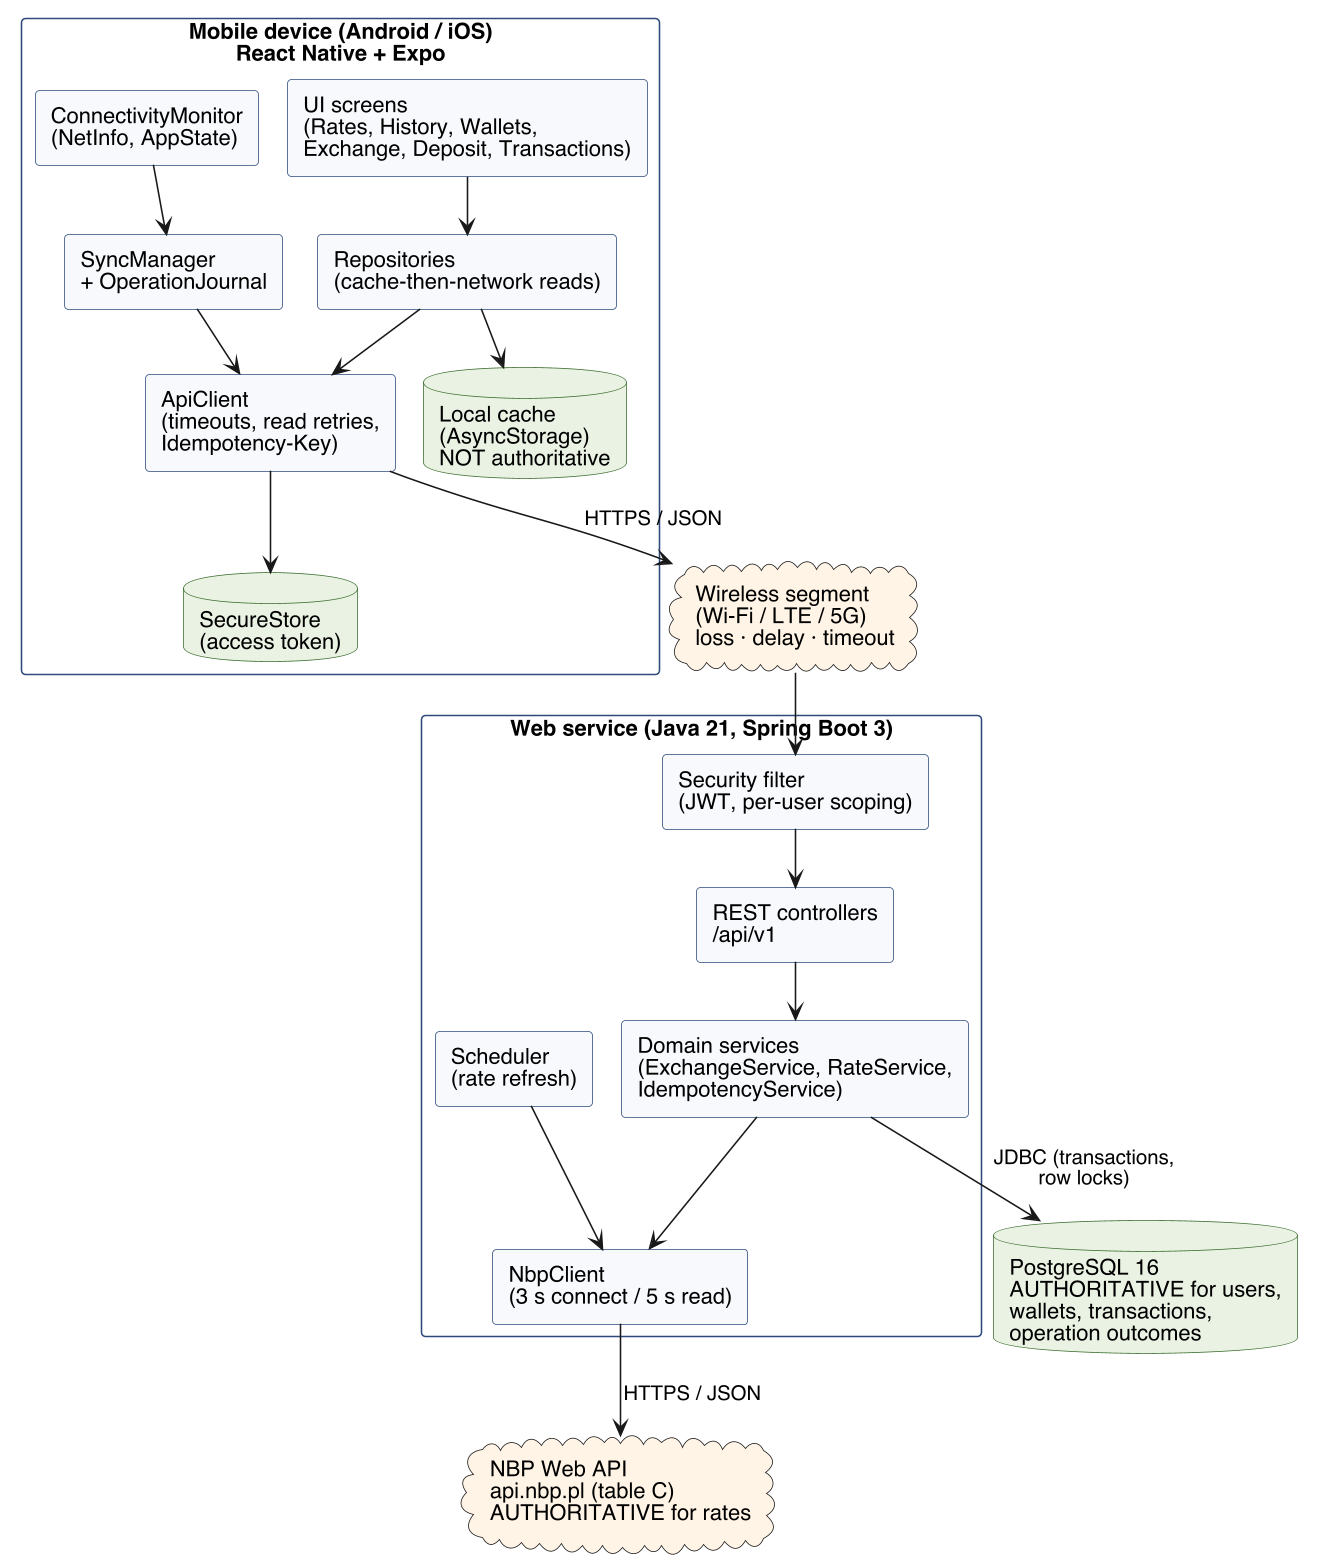

The diagram above was rendered by PlantUML. Its source (embedded in the PNG):
@startuml architecture
skinparamlocked dpi 150
!pragma layout smetana
' Kantor Mobile — System architecture and data owners
skinparam shadowing false
skinparam defaultFontName Helvetica
skinparam componentStyle rectangle
skinparam rectangle {
  BorderColor #2E4A7D
}
skinparam component {
  BackgroundColor #F7F9FC
  BorderColor #2E4A7D
}
skinparam database {
  BackgroundColor #EAF2E3
  BorderColor #3B6E2E
}

rectangle "Mobile device (Android / iOS)\nReact Native + Expo" as device #FFFFFF {
  component "UI screens\n(Rates, History, Wallets,\nExchange, Deposit, Transactions)" as ui
  component "Repositories\n(cache-then-network reads)" as repos
  component "ApiClient\n(timeouts, read retries,\nIdempotency-Key)" as api
  component "SyncManager\n+ OperationJournal" as sync
  component "ConnectivityMonitor\n(NetInfo, AppState)" as net
  database "Local cache\n(AsyncStorage)\nNOT authoritative" as cache
  database "SecureStore\n(access token)" as secure
}

cloud "Wireless segment\n(Wi-Fi / LTE / 5G)\nloss · delay · timeout" as wireless #FFF4E5

rectangle "Web service (Java 21, Spring Boot 3)" as service #FFFFFF {
  component "Security filter\n(JWT, per-user scoping)" as sec
  component "REST controllers\n/api/v1" as ctrl
  component "Domain services\n(ExchangeService, RateService,\nIdempotencyService)" as svc
  component "NbpClient\n(3 s connect / 5 s read)" as nbpc
  component "Scheduler\n(rate refresh)" as sched
}

database "PostgreSQL 16\nAUTHORITATIVE for users,\nwallets, transactions,\noperation outcomes" as db

cloud "NBP Web API\napi.nbp.pl (table C)\nAUTHORITATIVE for rates" as nbp #FFF4E5

ui --> repos
repos --> cache
repos --> api
sync --> api
net --> sync
api --> secure
api --> wireless : HTTPS / JSON
wireless --> sec
sec --> ctrl
ctrl --> svc
svc --> db : JDBC (transactions,\nrow locks)
sched --> nbpc
svc --> nbpc
nbpc --> nbp : HTTPS / JSON
@enduml